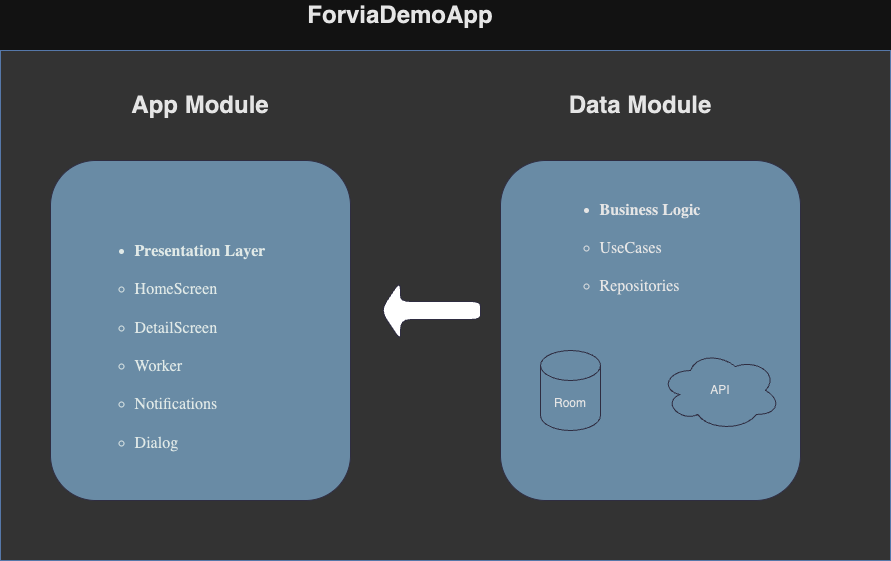

The diagram above was exported from draw.io. Its source (the exported page's mxGraphModel, read from the mxfile embedded in the PNG):
<mxGraphModel dx="1837" dy="611" grid="1" gridSize="10" guides="1" tooltips="1" connect="1" arrows="1" fold="1" page="1" pageScale="1" pageWidth="827" pageHeight="1169" math="0" shadow="0">
  <root>
    <mxCell id="0" />
    <mxCell id="1" parent="0" />
    <mxCell id="UnOW2G2f6_7P4lA3T3gw-10" value="" style="rounded=0;whiteSpace=wrap;html=1;fillColor=#CCCCCC;strokeColor=#6c8ebf;" vertex="1" parent="1">
      <mxGeometry x="-20" y="130" width="890" height="510" as="geometry" />
    </mxCell>
    <mxCell id="UnOW2G2f6_7P4lA3T3gw-1" value="&lt;br&gt;&lt;div&gt;&lt;span style=&quot;color: rgb(17, 26, 24); font-family: Inter, serif; font-size: 16px; text-align: left; white-space-collapse: break-spaces;&quot;&gt;&lt;b&gt;&lt;br&gt;&lt;/b&gt;&lt;/span&gt;&lt;ul style=&quot;box-sizing: border-box; margin: 0px; padding: 0px; color: rgb(17, 26, 24); font-family: Inter, serif; font-size: 16px; text-align: left; white-space-collapse: break-spaces; display: inline-flex; flex-direction: column;&quot;&gt;&lt;li style=&quot;box-sizing: border-box; margin: 0px; padding: 0px;&quot;&gt;&lt;strong style=&quot;box-sizing: border-box; margin: 0px; padding: 0px;&quot;&gt;Presentation Layer&lt;/strong&gt;&lt;ul style=&quot;box-sizing: border-box; margin: 0px; padding: 0px;&quot;&gt;&lt;br&gt;&lt;li style=&quot;box-sizing: border-box; margin: 0px; padding: 0px;&quot;&gt;HomeScreen&lt;/li&gt;&lt;br&gt;&lt;li style=&quot;box-sizing: border-box; margin: 0px; padding: 0px;&quot;&gt;DetailScreen&lt;/li&gt;&lt;br&gt;&lt;li style=&quot;box-sizing: border-box; margin: 0px; padding: 0px;&quot;&gt;Worker&lt;/li&gt;&lt;br&gt;&lt;li style=&quot;box-sizing: border-box; margin: 0px; padding: 0px;&quot;&gt;Notifications&lt;/li&gt;&lt;br&gt;&lt;li style=&quot;box-sizing: border-box; margin: 0px; padding: 0px;&quot;&gt;Dialog&lt;/li&gt;&lt;/ul&gt;&lt;/li&gt;&lt;/ul&gt;&lt;/div&gt;" style="rounded=1;whiteSpace=wrap;html=1;fillColor=#5D7F99;strokeColor=#D0CEE2;labelBackgroundColor=none;fontColor=#1A1A1A;" vertex="1" parent="1">
      <mxGeometry x="30" y="240" width="300" height="340" as="geometry" />
    </mxCell>
    <mxCell id="UnOW2G2f6_7P4lA3T3gw-4" value="&lt;br&gt;&lt;div&gt;&lt;span style=&quot;font-family: Inter, serif; font-size: 16px; text-align: left; white-space-collapse: break-spaces;&quot;&gt;&lt;b&gt;&lt;br&gt;&lt;/b&gt;&lt;/span&gt;&lt;ul style=&quot;box-sizing: border-box; margin: 0px; padding: 0px; font-family: Inter, serif; font-size: 16px; text-align: left; white-space-collapse: break-spaces; display: inline-flex; flex-direction: column;&quot;&gt;&lt;li style=&quot;box-sizing: border-box; margin: 0px; padding: 0px;&quot;&gt;&lt;b&gt;Business Logic&lt;/b&gt;&lt;/li&gt;&lt;ul style=&quot;box-sizing: border-box; margin: 0px; padding: 0px;&quot;&gt;&lt;br&gt;&lt;li style=&quot;box-sizing: border-box; margin: 0px; padding: 0px;&quot;&gt;UseCases&lt;/li&gt;&lt;br&gt;&lt;li style=&quot;box-sizing: border-box; margin: 0px; padding: 0px;&quot;&gt;Repositories&lt;/li&gt;&lt;/ul&gt;&lt;/ul&gt;&lt;/div&gt;" style="rounded=1;whiteSpace=wrap;html=1;verticalAlign=top;labelBackgroundColor=none;fillColor=#5D7F99;strokeColor=#D0CEE2;fontColor=#1A1A1A;" vertex="1" parent="1">
      <mxGeometry x="480" y="240" width="300" height="340" as="geometry" />
    </mxCell>
    <mxCell id="UnOW2G2f6_7P4lA3T3gw-5" value="Room" style="shape=cylinder3;whiteSpace=wrap;html=1;boundedLbl=1;backgroundOutline=1;size=15;fillColor=#5D7F99;strokeColor=#D0CEE2;rounded=1;labelBackgroundColor=none;fontColor=#1A1A1A;" vertex="1" parent="1">
      <mxGeometry x="520" y="430" width="60" height="80" as="geometry" />
    </mxCell>
    <mxCell id="UnOW2G2f6_7P4lA3T3gw-6" value="API" style="ellipse;shape=cloud;whiteSpace=wrap;html=1;fillColor=#5D7F99;strokeColor=#D0CEE2;rounded=1;labelBackgroundColor=none;fontColor=#1A1A1A;" vertex="1" parent="1">
      <mxGeometry x="640" y="430" width="120" height="80" as="geometry" />
    </mxCell>
    <mxCell id="UnOW2G2f6_7P4lA3T3gw-7" value="" style="shape=singleArrow;direction=west;whiteSpace=wrap;html=1;fillColor=#000000;strokeColor=#D0CEE2;rounded=1;labelBackgroundColor=none;fontColor=#1A1A1A;" vertex="1" parent="1">
      <mxGeometry x="360" y="360" width="100" height="60" as="geometry" />
    </mxCell>
    <mxCell id="UnOW2G2f6_7P4lA3T3gw-8" value="&lt;b&gt;&lt;font style=&quot;font-size: 24px;&quot;&gt;App Module&lt;/font&gt;&lt;/b&gt;" style="text;strokeColor=none;align=center;fillColor=none;html=1;verticalAlign=middle;whiteSpace=wrap;rounded=0;fontColor=#1A1A1A;" vertex="1" parent="1">
      <mxGeometry x="40" y="170" width="280" height="30" as="geometry" />
    </mxCell>
    <mxCell id="UnOW2G2f6_7P4lA3T3gw-9" value="&lt;b&gt;&lt;font style=&quot;font-size: 24px;&quot;&gt;Data Module&lt;/font&gt;&lt;/b&gt;" style="text;strokeColor=none;align=center;fillColor=none;html=1;verticalAlign=middle;whiteSpace=wrap;rounded=0;fontColor=#1A1A1A;" vertex="1" parent="1">
      <mxGeometry x="480" y="170" width="280" height="30" as="geometry" />
    </mxCell>
    <mxCell id="UnOW2G2f6_7P4lA3T3gw-11" value="&lt;b&gt;&lt;font style=&quot;font-size: 24px;&quot;&gt;ForviaDemoApp&lt;/font&gt;&lt;/b&gt;" style="text;strokeColor=none;align=center;fillColor=none;html=1;verticalAlign=middle;whiteSpace=wrap;rounded=0;fontColor=#1A1A1A;" vertex="1" parent="1">
      <mxGeometry x="240" y="80" width="280" height="30" as="geometry" />
    </mxCell>
  </root>
</mxGraphModel>